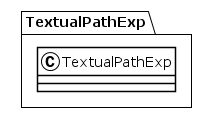

The diagram above was rendered by PlantUML. Its source (embedded in the PNG):
@startuml
!theme plain
package TextualPathExp {
class TextualPathExp {
}
}
@enduml